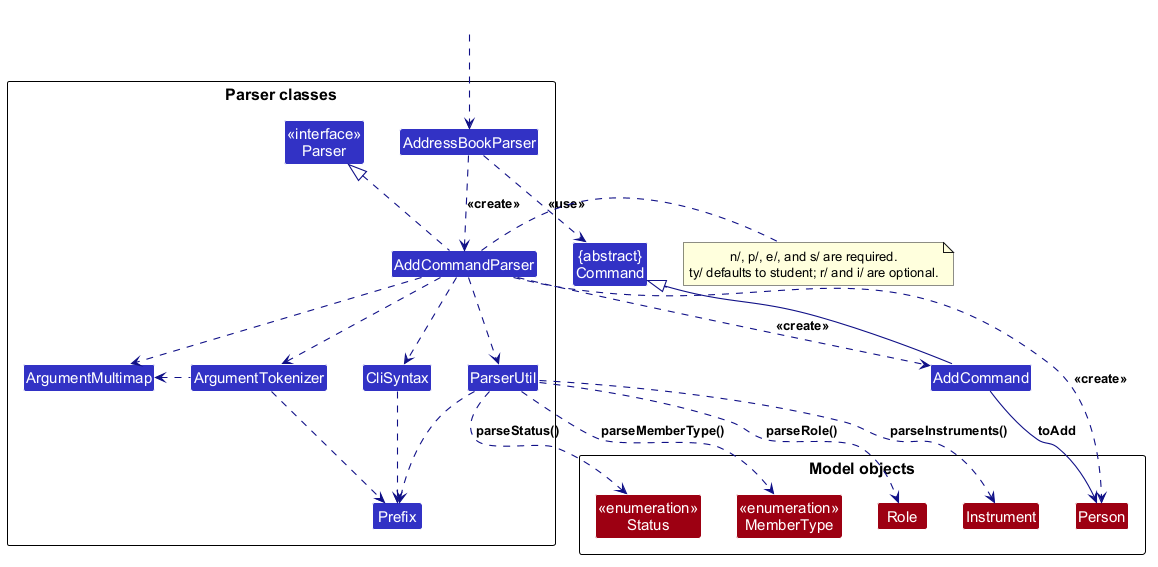

The diagram above was rendered by PlantUML. Its source (embedded in the PNG):
@startuml
!include style.puml
skinparam arrowThickness 1.1
skinparam arrowColor LOGIC_COLOR_T4
skinparam classBackgroundColor LOGIC_COLOR

Class "{abstract}\nCommand" as Command
Class AddCommand

package "Parser classes" {
Class "<<interface>>\nParser" as Parser
Class AddressBookParser
Class AddCommandParser
Class CliSyntax
Class ParserUtil
Class ArgumentMultimap
Class ArgumentTokenizer
Class Prefix
}

package "Model objects" {
Class Person MODEL_COLOR
Class "<<enumeration>>\nStatus" as Status MODEL_COLOR
Class "<<enumeration>>\nMemberType" as MemberType MODEL_COLOR
Class Role MODEL_COLOR
Class Instrument MODEL_COLOR
}

Class HiddenOutside #FFFFFF
HiddenOutside ..> AddressBookParser

AddressBookParser .down.> AddCommandParser : <<create>>

AddCommandParser ..> AddCommand : <<create>>
AddCommandParser ..> Person : <<create>>
AddressBookParser ..> Command : <<use>>
AddCommandParser .up.|> Parser
AddCommandParser ..> ArgumentMultimap
AddCommandParser ..> ArgumentTokenizer
ArgumentTokenizer .left.> ArgumentMultimap
AddCommandParser ..> CliSyntax
CliSyntax ..> Prefix
AddCommandParser ..> ParserUtil
ParserUtil .down.> Prefix
ArgumentTokenizer .down.> Prefix
ParserUtil ..> Status : parseStatus()
ParserUtil ..> MemberType : parseMemberType()
ParserUtil ..> Role : parseRole()
ParserUtil ..> Instrument : parseInstruments()
AddCommand -up-|> Command
AddCommand --> Person : toAdd

note right of AddCommandParser
  n/, p/, e/, and s/ are required.
  ty/ defaults to student; r/ and i/ are optional.
end note
@enduml